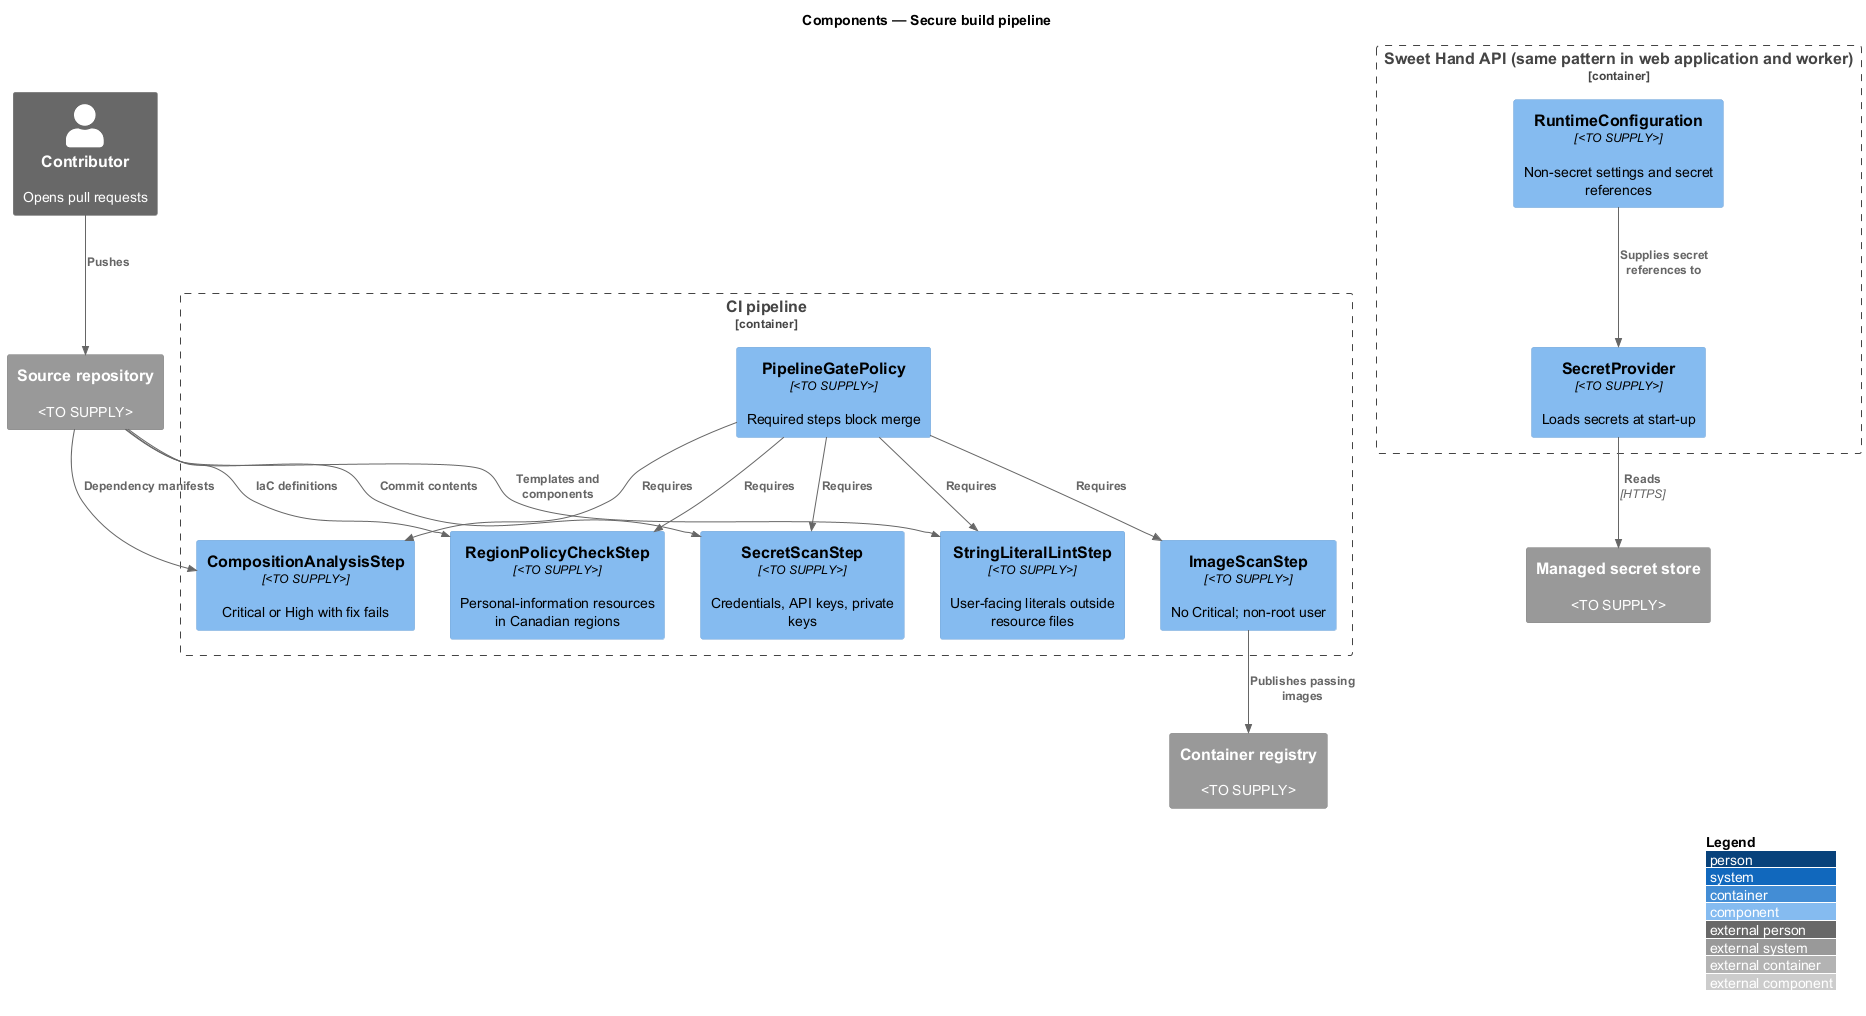

The diagram above was rendered by PlantUML. Its source (embedded in the PNG):
@startuml
!include <C4/C4_Component>
LAYOUT_WITH_LEGEND()
title Components — Secure build pipeline

Person_Ext(contributor, "Contributor", "Opens pull requests")
System_Ext(repo, "Source repository", "<TO SUPPLY>")
System_Ext(registry, "Container registry", "<TO SUPPLY>")
System_Ext(secrets, "Managed secret store", "<TO SUPPLY>")
Container_Boundary(ci, "CI pipeline") {
  Component(secretscan, "SecretScanStep", "<TO SUPPLY>", "Credentials, API keys, private keys")
  Component(sca, "CompositionAnalysisStep", "<TO SUPPLY>", "Critical or High with fix fails")
  Component(imagescan, "ImageScanStep", "<TO SUPPLY>", "No Critical; non-root user")
  Component(region, "RegionPolicyCheckStep", "<TO SUPPLY>", "Personal-information resources in Canadian regions")
  Component(lint, "StringLiteralLintStep", "<TO SUPPLY>", "User-facing literals outside resource files")
  Component(gate, "PipelineGatePolicy", "<TO SUPPLY>", "Required steps block merge")
}
Container_Boundary(api, "Sweet Hand API (same pattern in web application and worker)") {
  Component(provider, "SecretProvider", "<TO SUPPLY>", "Loads secrets at start-up")
  Component(config, "RuntimeConfiguration", "<TO SUPPLY>", "Non-secret settings and secret references")
}

Rel(contributor, repo, "Pushes")
Rel(repo, secretscan, "Commit contents")
Rel(repo, sca, "Dependency manifests")
Rel(repo, region, "IaC definitions")
Rel(repo, lint, "Templates and components")
Rel(imagescan, registry, "Publishes passing images")
Rel(gate, secretscan, "Requires")
Rel(gate, sca, "Requires")
Rel(gate, imagescan, "Requires")
Rel(gate, region, "Requires")
Rel(gate, lint, "Requires")
Rel(config, provider, "Supplies secret references to")
Rel(provider, secrets, "Reads", "HTTPS")
@enduml